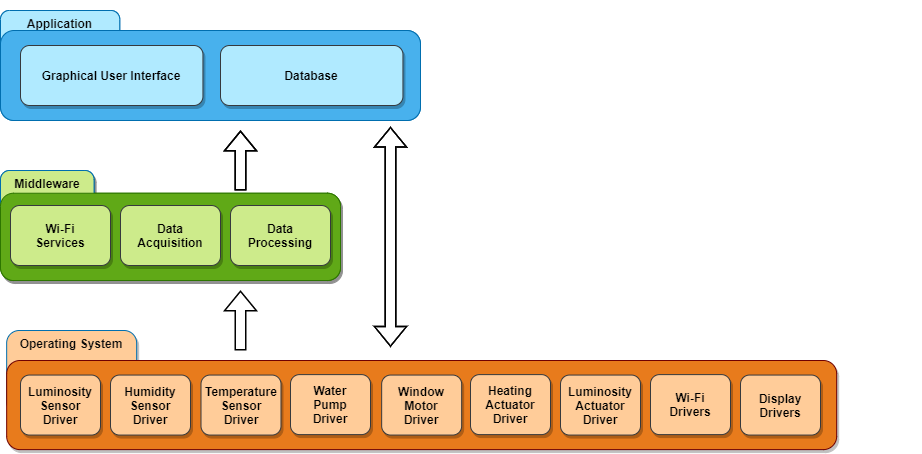

The diagram above was exported from draw.io. Its source (the exported page's mxGraphModel, read from the mxfile embedded in the PNG):
<mxGraphModel dx="154" dy="452" grid="1" gridSize="10" guides="1" tooltips="1" connect="1" arrows="1" fold="1" page="1" pageScale="1" pageWidth="827" pageHeight="1169" math="0" shadow="0">
  <root>
    <mxCell id="0" />
    <mxCell id="1" parent="0" />
    <mxCell id="l63pXOchspgWj4R2QPYb-8" value="" style="group;fontColor=default;" parent="1" vertex="1" connectable="0">
      <mxGeometry x="1000" y="320" width="530" height="120" as="geometry" />
    </mxCell>
    <mxCell id="l63pXOchspgWj4R2QPYb-5" value="&lt;font color=&quot;#0a0a0a&quot;&gt;Application&lt;/font&gt;" style="rounded=1;whiteSpace=wrap;html=1;fillColor=#B0EAFF;strokeColor=#006EAF;fontColor=#ffffff;horizontal=1;labelPosition=center;verticalLabelPosition=middle;align=center;verticalAlign=top;rotation=0;fontStyle=1" parent="l63pXOchspgWj4R2QPYb-8" vertex="1">
      <mxGeometry y="10" width="119.25" height="59" as="geometry" />
    </mxCell>
    <mxCell id="l63pXOchspgWj4R2QPYb-1" value="" style="rounded=1;whiteSpace=wrap;html=1;fillColor=#48B1ED;strokeColor=#006EAF;fontColor=#ffffff;" parent="l63pXOchspgWj4R2QPYb-8" vertex="1">
      <mxGeometry y="30" width="420" height="90" as="geometry" />
    </mxCell>
    <mxCell id="l63pXOchspgWj4R2QPYb-24" value="Graphical User Interface" style="rounded=1;whiteSpace=wrap;html=1;align=center;verticalAlign=middle;fillColor=#B0EAFF;strokeColor=#36393d;fontColor=default;shadow=1;fontStyle=1" parent="l63pXOchspgWj4R2QPYb-8" vertex="1">
      <mxGeometry x="20" y="45" width="182.44" height="60" as="geometry" />
    </mxCell>
    <mxCell id="aaLtJ24MBTDaadq4VhR3-1" value="Database" style="rounded=1;whiteSpace=wrap;html=1;align=center;verticalAlign=middle;fillColor=#B0EAFF;strokeColor=#36393d;fontColor=default;shadow=1;fontStyle=1" parent="l63pXOchspgWj4R2QPYb-8" vertex="1">
      <mxGeometry x="220" y="45" width="182.44" height="60" as="geometry" />
    </mxCell>
    <mxCell id="l63pXOchspgWj4R2QPYb-10" value="" style="group;fontColor=default;" parent="1" vertex="1" connectable="0">
      <mxGeometry x="1010" y="480" width="395" height="120" as="geometry" />
    </mxCell>
    <mxCell id="l63pXOchspgWj4R2QPYb-9" value="&lt;font&gt;Middleware&lt;/font&gt;" style="rounded=1;whiteSpace=wrap;html=1;fillColor=#CDEB8B;strokeColor=#006EAF;fontColor=default;horizontal=1;labelPosition=center;verticalLabelPosition=middle;align=center;verticalAlign=top;rotation=0;fontStyle=1;shadow=1;" parent="l63pXOchspgWj4R2QPYb-10" vertex="1">
      <mxGeometry x="-10" y="10" width="93.55" height="60.91" as="geometry" />
    </mxCell>
    <mxCell id="l63pXOchspgWj4R2QPYb-4" value="" style="rounded=1;whiteSpace=wrap;html=1;fillColor=#60A917;strokeColor=#2D7600;fontColor=default;shadow=1;" parent="l63pXOchspgWj4R2QPYb-10" vertex="1">
      <mxGeometry x="-10" y="32.73" width="340" height="87.27" as="geometry" />
    </mxCell>
    <mxCell id="l63pXOchspgWj4R2QPYb-18" value="Data&lt;br&gt;Acquisition" style="rounded=1;whiteSpace=wrap;html=1;align=center;verticalAlign=middle;fillColor=#CDEB8B;strokeColor=#36393d;fontColor=default;shadow=1;fontStyle=1" parent="l63pXOchspgWj4R2QPYb-10" vertex="1">
      <mxGeometry x="1.7800000000000011" y="46.35999999999996" width="70" height="60" as="geometry" />
    </mxCell>
    <mxCell id="l63pXOchspgWj4R2QPYb-22" value="Data&lt;br&gt;Processing" style="rounded=1;whiteSpace=wrap;html=1;align=center;verticalAlign=middle;fillColor=#CDEB8B;strokeColor=#36393d;fontColor=default;shadow=1;fontStyle=1" parent="l63pXOchspgWj4R2QPYb-10" vertex="1">
      <mxGeometry x="80" y="46.3599999999999" width="70" height="60" as="geometry" />
    </mxCell>
    <mxCell id="l63pXOchspgWj4R2QPYb-38" value="Wi-Fi&lt;br&gt;Services" style="rounded=1;whiteSpace=wrap;html=1;align=center;verticalAlign=middle;fillColor=#CDEB8B;strokeColor=#36393d;fontColor=default;shadow=1;fontStyle=1" parent="l63pXOchspgWj4R2QPYb-10" vertex="1">
      <mxGeometry x="160" y="46.3599999999999" width="70" height="60" as="geometry" />
    </mxCell>
    <mxCell id="l63pXOchspgWj4R2QPYb-37" value="Database" style="rounded=1;whiteSpace=wrap;html=1;align=center;verticalAlign=middle;fillColor=#CDEB8B;strokeColor=#36393d;fontColor=default;shadow=1;fontStyle=1" parent="l63pXOchspgWj4R2QPYb-10" vertex="1">
      <mxGeometry x="240" y="46.35999999999996" width="70" height="60" as="geometry" />
    </mxCell>
    <mxCell id="l63pXOchspgWj4R2QPYb-43" value="" style="shape=flexArrow;endArrow=classic;startArrow=classic;html=1;rounded=0;labelBackgroundColor=default;fontColor=default;strokeColor=default;strokeWidth=1.5;" parent="l63pXOchspgWj4R2QPYb-10" edge="1">
      <mxGeometry width="100" height="100" relative="1" as="geometry">
        <mxPoint x="380" y="186.36" as="sourcePoint" />
        <mxPoint x="380" y="-33.639999999999986" as="targetPoint" />
      </mxGeometry>
    </mxCell>
    <mxCell id="aaLtJ24MBTDaadq4VhR3-7" value="" style="group;fontColor=default;" parent="l63pXOchspgWj4R2QPYb-10" vertex="1" connectable="0">
      <mxGeometry width="395" height="120" as="geometry" />
    </mxCell>
    <mxCell id="aaLtJ24MBTDaadq4VhR3-8" value="&lt;font&gt;Middleware&lt;/font&gt;" style="rounded=1;whiteSpace=wrap;html=1;fillColor=#CDEB8B;strokeColor=#006EAF;fontColor=default;horizontal=1;labelPosition=center;verticalLabelPosition=middle;align=center;verticalAlign=top;rotation=0;fontStyle=1;shadow=1;" parent="aaLtJ24MBTDaadq4VhR3-7" vertex="1">
      <mxGeometry x="-10" y="10" width="93.55" height="60.91" as="geometry" />
    </mxCell>
    <mxCell id="aaLtJ24MBTDaadq4VhR3-9" value="" style="rounded=1;whiteSpace=wrap;html=1;fillColor=#60A917;strokeColor=#2D7600;fontColor=default;shadow=1;" parent="aaLtJ24MBTDaadq4VhR3-7" vertex="1">
      <mxGeometry x="-10" y="32.73" width="340" height="87.27" as="geometry" />
    </mxCell>
    <mxCell id="aaLtJ24MBTDaadq4VhR3-10" value="Data&lt;br&gt;Acquisition" style="rounded=1;whiteSpace=wrap;html=1;align=center;verticalAlign=middle;fillColor=#CDEB8B;strokeColor=#36393d;fontColor=default;shadow=1;fontStyle=1" parent="aaLtJ24MBTDaadq4VhR3-7" vertex="1">
      <mxGeometry x="110" y="45" width="100" height="60" as="geometry" />
    </mxCell>
    <mxCell id="aaLtJ24MBTDaadq4VhR3-11" value="Data&lt;br&gt;Processing" style="rounded=1;whiteSpace=wrap;html=1;align=center;verticalAlign=middle;fillColor=#CDEB8B;strokeColor=#36393d;fontColor=default;shadow=1;fontStyle=1" parent="aaLtJ24MBTDaadq4VhR3-7" vertex="1">
      <mxGeometry x="220" y="45" width="100" height="60" as="geometry" />
    </mxCell>
    <mxCell id="aaLtJ24MBTDaadq4VhR3-12" value="Wi-Fi&lt;br&gt;Services" style="rounded=1;whiteSpace=wrap;html=1;align=center;verticalAlign=middle;fillColor=#CDEB8B;strokeColor=#36393d;fontColor=default;shadow=1;fontStyle=1" parent="aaLtJ24MBTDaadq4VhR3-7" vertex="1">
      <mxGeometry y="45" width="100" height="60" as="geometry" />
    </mxCell>
    <mxCell id="aaLtJ24MBTDaadq4VhR3-14" value="" style="shape=flexArrow;endArrow=classic;startArrow=classic;html=1;rounded=0;labelBackgroundColor=default;fontColor=default;strokeColor=default;strokeWidth=1.5;" parent="aaLtJ24MBTDaadq4VhR3-7" edge="1">
      <mxGeometry width="100" height="100" relative="1" as="geometry">
        <mxPoint x="380" y="186.36" as="sourcePoint" />
        <mxPoint x="380" y="-33.639999999999986" as="targetPoint" />
      </mxGeometry>
    </mxCell>
    <mxCell id="l63pXOchspgWj4R2QPYb-12" value="" style="group;fontColor=default;shadow=0;rounded=1;" parent="1" vertex="1" connectable="0">
      <mxGeometry x="1090" y="630" width="830" height="139.11" as="geometry" />
    </mxCell>
    <mxCell id="l63pXOchspgWj4R2QPYb-13" value="" style="group;fontColor=default;" parent="l63pXOchspgWj4R2QPYb-12" vertex="1" connectable="0">
      <mxGeometry x="-83.83838383838383" y="-10" width="900" height="149.11" as="geometry" />
    </mxCell>
    <mxCell id="l63pXOchspgWj4R2QPYb-45" value="" style="group;fontColor=default;" parent="l63pXOchspgWj4R2QPYb-13" vertex="1" connectable="0">
      <mxGeometry y="20" width="900" height="129.11" as="geometry" />
    </mxCell>
    <mxCell id="l63pXOchspgWj4R2QPYb-11" value="&lt;font color=&quot;#0a0a0a&quot;&gt;Operating System&lt;/font&gt;" style="rounded=1;whiteSpace=wrap;html=1;fillColor=#FFCC99;strokeColor=#006EAF;fontColor=#ffffff;horizontal=1;labelPosition=center;verticalLabelPosition=middle;align=center;verticalAlign=top;rotation=0;fontStyle=1;shadow=1;" parent="l63pXOchspgWj4R2QPYb-45" vertex="1">
      <mxGeometry y="10" width="130" height="84.05" as="geometry" />
    </mxCell>
    <mxCell id="l63pXOchspgWj4R2QPYb-2" value="" style="rounded=1;whiteSpace=wrap;html=1;fillColor=#E87B1C;strokeColor=#6F0000;fontColor=#ffffff;shadow=1;" parent="l63pXOchspgWj4R2QPYb-45" vertex="1">
      <mxGeometry y="40" width="830" height="89.11" as="geometry" />
    </mxCell>
    <mxCell id="l63pXOchspgWj4R2QPYb-14" value="Luminosity&lt;br&gt;Sensor&lt;br&gt;Driver" style="rounded=1;whiteSpace=wrap;html=1;align=center;verticalAlign=middle;fillColor=#FFCC99;strokeColor=#36393d;fontColor=default;shadow=1;fontStyle=1" parent="l63pXOchspgWj4R2QPYb-45" vertex="1">
      <mxGeometry x="13.838383838383834" y="54.55999999999996" width="80" height="60" as="geometry" />
    </mxCell>
    <mxCell id="l63pXOchspgWj4R2QPYb-16" value="Humidity Sensor Driver" style="rounded=1;whiteSpace=wrap;html=1;align=center;verticalAlign=middle;fillColor=#FFCC99;strokeColor=#36393d;fontColor=default;shadow=1;fontStyle=1" parent="l63pXOchspgWj4R2QPYb-45" vertex="1">
      <mxGeometry x="103.83838383838383" y="54.55999999999996" width="80" height="60" as="geometry" />
    </mxCell>
    <mxCell id="l63pXOchspgWj4R2QPYb-17" value="Temperature Sensor Driver" style="rounded=1;whiteSpace=wrap;html=1;align=center;verticalAlign=middle;fillColor=#FFCC99;strokeColor=#36393d;fontColor=default;shadow=1;fontStyle=1" parent="l63pXOchspgWj4R2QPYb-45" vertex="1">
      <mxGeometry x="194.33838383838383" y="54.55999999999996" width="80" height="60" as="geometry" />
    </mxCell>
    <mxCell id="l63pXOchspgWj4R2QPYb-25" value="Water&lt;br&gt;Pump&lt;br&gt;Driver" style="rounded=1;whiteSpace=wrap;html=1;align=center;verticalAlign=middle;fillColor=#FFCC99;strokeColor=#36393d;fontColor=default;shadow=1;fontStyle=1" parent="l63pXOchspgWj4R2QPYb-45" vertex="1">
      <mxGeometry x="283.83838383838383" y="54.10999999999996" width="80" height="60" as="geometry" />
    </mxCell>
    <mxCell id="l63pXOchspgWj4R2QPYb-26" value="Window&lt;br&gt;Motor&lt;br&gt;Driver" style="rounded=1;whiteSpace=wrap;html=1;align=center;verticalAlign=middle;fillColor=#FFCC99;strokeColor=#36393d;fontColor=default;shadow=1;fontStyle=1" parent="l63pXOchspgWj4R2QPYb-45" vertex="1">
      <mxGeometry x="374.9983838383839" y="54.55999999999996" width="80" height="60" as="geometry" />
    </mxCell>
    <mxCell id="l63pXOchspgWj4R2QPYb-35" value="Heating&lt;br&gt;Actuator Driver" style="rounded=1;whiteSpace=wrap;html=1;align=center;verticalAlign=middle;fillColor=#FFCC99;strokeColor=#36393d;fontColor=default;shadow=1;fontStyle=1" parent="l63pXOchspgWj4R2QPYb-45" vertex="1">
      <mxGeometry x="463.83838383838383" y="54.10999999999996" width="80" height="60" as="geometry" />
    </mxCell>
    <mxCell id="l63pXOchspgWj4R2QPYb-36" value="Luminosity&lt;br&gt;Actuator&lt;br&gt;Driver" style="rounded=1;whiteSpace=wrap;html=1;align=center;verticalAlign=middle;fillColor=#FFCC99;strokeColor=#36393d;fontColor=default;shadow=1;fontStyle=1" parent="l63pXOchspgWj4R2QPYb-45" vertex="1">
      <mxGeometry x="553.8383838383838" y="54.55999999999995" width="80" height="60" as="geometry" />
    </mxCell>
    <mxCell id="l63pXOchspgWj4R2QPYb-39" value="Wi-Fi&lt;br&gt;Drivers" style="rounded=1;whiteSpace=wrap;html=1;align=center;verticalAlign=middle;fillColor=#FFCC99;strokeColor=#36393d;fontColor=default;shadow=1;fontStyle=1" parent="l63pXOchspgWj4R2QPYb-45" vertex="1">
      <mxGeometry x="643.8383838383838" y="54.10999999999996" width="80" height="60" as="geometry" />
    </mxCell>
    <mxCell id="xNbqc-KjHM_GfNnrUDxW-16" value="Display&lt;br&gt;Drivers" style="rounded=1;whiteSpace=wrap;html=1;align=center;verticalAlign=middle;fillColor=#FFCC99;strokeColor=#36393d;fontColor=default;shadow=1;fontStyle=1" vertex="1" parent="l63pXOchspgWj4R2QPYb-45">
      <mxGeometry x="733.8383838383838" y="54.559999999999945" width="80" height="60" as="geometry" />
    </mxCell>
    <mxCell id="l63pXOchspgWj4R2QPYb-47" value="" style="shape=flexArrow;endArrow=classic;startArrow=none;html=1;rounded=0;labelBackgroundColor=default;fontColor=default;strokeColor=default;strokeWidth=1.5;startFill=0;" parent="l63pXOchspgWj4R2QPYb-13" edge="1">
      <mxGeometry width="100" height="100" relative="1" as="geometry">
        <mxPoint x="233.83838383838383" y="50" as="sourcePoint" />
        <mxPoint x="233.83838383838383" y="-10" as="targetPoint" />
      </mxGeometry>
    </mxCell>
    <mxCell id="l63pXOchspgWj4R2QPYb-44" value="" style="shape=flexArrow;endArrow=classic;startArrow=none;html=1;rounded=0;labelBackgroundColor=default;fontColor=default;strokeColor=default;strokeWidth=1.5;startFill=0;" parent="1" edge="1">
      <mxGeometry width="100" height="100" relative="1" as="geometry">
        <mxPoint x="1240" y="510" as="sourcePoint" />
        <mxPoint x="1240" y="450" as="targetPoint" />
      </mxGeometry>
    </mxCell>
    <mxCell id="aaLtJ24MBTDaadq4VhR3-2" value="" style="group;fontColor=default;" parent="1" vertex="1" connectable="0">
      <mxGeometry x="1000" y="320" width="530" height="120" as="geometry" />
    </mxCell>
    <mxCell id="aaLtJ24MBTDaadq4VhR3-3" value="&lt;font color=&quot;#0a0a0a&quot;&gt;Application&lt;/font&gt;" style="rounded=1;whiteSpace=wrap;html=1;fillColor=#B0EAFF;strokeColor=#006EAF;fontColor=#ffffff;horizontal=1;labelPosition=center;verticalLabelPosition=middle;align=center;verticalAlign=top;rotation=0;fontStyle=1" parent="aaLtJ24MBTDaadq4VhR3-2" vertex="1">
      <mxGeometry y="10" width="119.25" height="59" as="geometry" />
    </mxCell>
    <mxCell id="aaLtJ24MBTDaadq4VhR3-4" value="" style="rounded=1;whiteSpace=wrap;html=1;fillColor=#48B1ED;strokeColor=#006EAF;fontColor=#ffffff;" parent="aaLtJ24MBTDaadq4VhR3-2" vertex="1">
      <mxGeometry y="30" width="420" height="90" as="geometry" />
    </mxCell>
    <mxCell id="aaLtJ24MBTDaadq4VhR3-5" value="Graphical User Interface" style="rounded=1;whiteSpace=wrap;html=1;align=center;verticalAlign=middle;fillColor=#B0EAFF;strokeColor=#36393d;fontColor=default;shadow=1;fontStyle=1" parent="aaLtJ24MBTDaadq4VhR3-2" vertex="1">
      <mxGeometry x="20" y="45" width="182.44" height="60" as="geometry" />
    </mxCell>
    <mxCell id="aaLtJ24MBTDaadq4VhR3-6" value="Database" style="rounded=1;whiteSpace=wrap;html=1;align=center;verticalAlign=middle;fillColor=#B0EAFF;strokeColor=#36393d;fontColor=default;shadow=1;fontStyle=1" parent="aaLtJ24MBTDaadq4VhR3-2" vertex="1">
      <mxGeometry x="220" y="45" width="182.44" height="60" as="geometry" />
    </mxCell>
    <mxCell id="aaLtJ24MBTDaadq4VhR3-29" value="" style="shape=flexArrow;endArrow=classic;startArrow=none;html=1;rounded=0;labelBackgroundColor=default;fontColor=default;strokeColor=default;strokeWidth=1.5;startFill=0;" parent="1" edge="1">
      <mxGeometry width="100" height="100" relative="1" as="geometry">
        <mxPoint x="1240" y="510" as="sourcePoint" />
        <mxPoint x="1240" y="450" as="targetPoint" />
      </mxGeometry>
    </mxCell>
  </root>
</mxGraphModel>